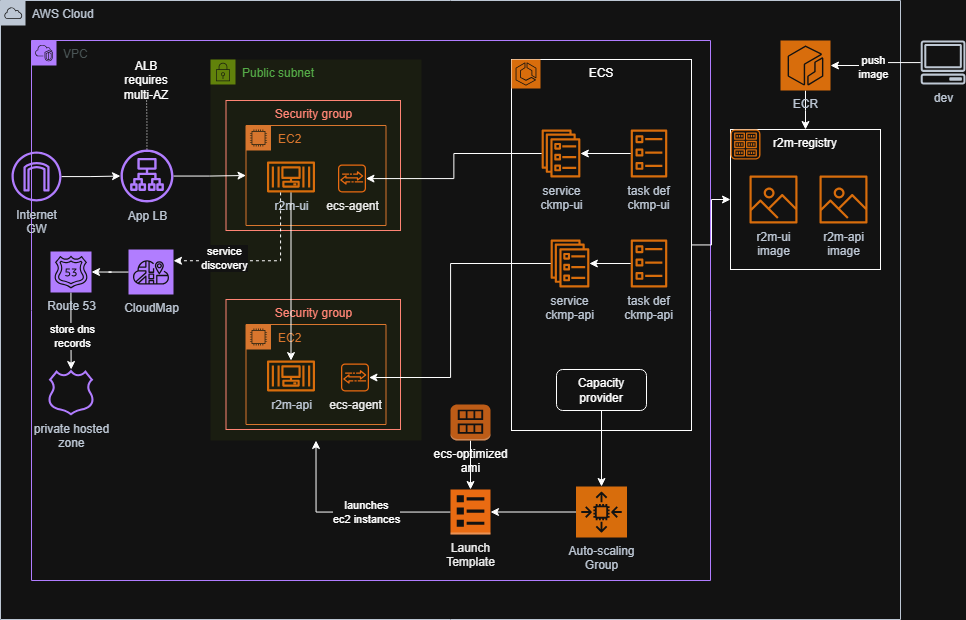

The diagram above was exported from draw.io. Its source (the exported page's mxGraphModel, read from the mxfile embedded in the PNG):
<mxGraphModel dx="1425" dy="1364" grid="1" gridSize="10" guides="1" tooltips="1" connect="1" arrows="1" fold="1" page="1" pageScale="1" pageWidth="850" pageHeight="1100" math="0" shadow="0">
  <root>
    <mxCell id="0" />
    <mxCell id="1" parent="0" />
    <mxCell id="2" value="AWS Cloud" style="points=[[0,0],[0.25,0],[0.5,0],[0.75,0],[1,0],[1,0.25],[1,0.5],[1,0.75],[1,1],[0.75,1],[0.5,1],[0.25,1],[0,1],[0,0.75],[0,0.5],[0,0.25]];outlineConnect=0;gradientColor=none;html=1;whiteSpace=wrap;fontSize=12;fontStyle=0;container=1;pointerEvents=0;collapsible=0;recursiveResize=0;shape=mxgraph.aws4.group;grIcon=mxgraph.aws4.group_aws_cloud;strokeColor=#232F3E;fillColor=none;verticalAlign=top;align=left;spacingLeft=30;fontColor=#232F3E;dashed=0;" vertex="1" parent="1">
      <mxGeometry x="70" y="1071" width="900" height="619" as="geometry" />
    </mxCell>
    <mxCell id="3" value="VPC" style="points=[[0,0],[0.25,0],[0.5,0],[0.75,0],[1,0],[1,0.25],[1,0.5],[1,0.75],[1,1],[0.75,1],[0.5,1],[0.25,1],[0,1],[0,0.75],[0,0.5],[0,0.25]];outlineConnect=0;gradientColor=none;html=1;whiteSpace=wrap;fontSize=12;fontStyle=0;container=1;pointerEvents=0;collapsible=0;recursiveResize=0;shape=mxgraph.aws4.group;grIcon=mxgraph.aws4.group_vpc2;strokeColor=#8C4FFF;fillColor=none;verticalAlign=top;align=left;spacingLeft=30;fontColor=#AAB7B8;dashed=0;" vertex="1" parent="2">
      <mxGeometry x="31" y="40" width="679" height="540" as="geometry" />
    </mxCell>
    <mxCell id="4" value="Public subnet" style="points=[[0,0],[0.25,0],[0.5,0],[0.75,0],[1,0],[1,0.25],[1,0.5],[1,0.75],[1,1],[0.75,1],[0.5,1],[0.25,1],[0,1],[0,0.75],[0,0.5],[0,0.25]];outlineConnect=0;gradientColor=none;html=1;whiteSpace=wrap;fontSize=12;fontStyle=0;container=1;pointerEvents=0;collapsible=0;recursiveResize=0;shape=mxgraph.aws4.group;grIcon=mxgraph.aws4.group_security_group;grStroke=0;strokeColor=#7AA116;fillColor=#F2F6E8;verticalAlign=top;align=left;spacingLeft=30;fontColor=#248814;dashed=0;" vertex="1" parent="3">
      <mxGeometry x="179" y="19" width="211" height="381" as="geometry" />
    </mxCell>
    <mxCell id="5" value="Security group" style="fillColor=none;strokeColor=#DD3522;verticalAlign=top;fontStyle=0;fontColor=#DD3522;whiteSpace=wrap;html=1;container=1;recursiveResize=0;" vertex="1" parent="4">
      <mxGeometry x="15.5" y="41" width="174.5" height="130" as="geometry">
        <mxRectangle x="15.5" y="41" width="120" height="30" as="alternateBounds" />
      </mxGeometry>
    </mxCell>
    <mxCell id="6" value="EC2" style="points=[[0,0],[0.25,0],[0.5,0],[0.75,0],[1,0],[1,0.25],[1,0.5],[1,0.75],[1,1],[0.75,1],[0.5,1],[0.25,1],[0,1],[0,0.75],[0,0.5],[0,0.25]];outlineConnect=0;gradientColor=none;html=1;whiteSpace=wrap;fontSize=12;fontStyle=0;container=1;pointerEvents=0;collapsible=0;recursiveResize=0;shape=mxgraph.aws4.group;grIcon=mxgraph.aws4.group_ec2_instance_contents;strokeColor=#D86613;fillColor=none;verticalAlign=top;align=left;spacingLeft=30;fontColor=#D86613;dashed=0;" vertex="1" parent="5">
      <mxGeometry x="20" y="25" width="140" height="100" as="geometry" />
    </mxCell>
    <mxCell id="7" value="r2m-ui" style="sketch=0;outlineConnect=0;fontColor=#232F3E;gradientColor=none;fillColor=#ED7100;strokeColor=none;dashed=0;verticalLabelPosition=bottom;verticalAlign=top;align=center;html=1;fontSize=12;fontStyle=0;aspect=fixed;pointerEvents=1;shape=mxgraph.aws4.container_3;" vertex="1" parent="6">
      <mxGeometry x="21" y="36" width="48" height="31" as="geometry" />
    </mxCell>
    <mxCell id="8" value="ecs-agent" style="sketch=0;outlineConnect=0;fontColor=#000000;fillColor=#fa6800;strokeColor=#C73500;dashed=0;verticalLabelPosition=bottom;verticalAlign=top;align=center;html=1;fontSize=12;fontStyle=0;aspect=fixed;shape=mxgraph.aws4.agent2;" vertex="1" parent="5">
      <mxGeometry x="112" y="64" width="28" height="28" as="geometry" />
    </mxCell>
    <mxCell id="9" value="Security group" style="fillColor=none;strokeColor=#DD3522;verticalAlign=top;fontStyle=0;fontColor=#DD3522;whiteSpace=wrap;html=1;container=1;recursiveResize=0;" vertex="1" parent="4">
      <mxGeometry x="15.5" y="240" width="174.5" height="130" as="geometry" />
    </mxCell>
    <mxCell id="10" value="EC2" style="points=[[0,0],[0.25,0],[0.5,0],[0.75,0],[1,0],[1,0.25],[1,0.5],[1,0.75],[1,1],[0.75,1],[0.5,1],[0.25,1],[0,1],[0,0.75],[0,0.5],[0,0.25]];outlineConnect=0;gradientColor=none;html=1;whiteSpace=wrap;fontSize=12;fontStyle=0;container=1;pointerEvents=0;collapsible=0;recursiveResize=0;shape=mxgraph.aws4.group;grIcon=mxgraph.aws4.group_ec2_instance_contents;strokeColor=#D86613;fillColor=none;verticalAlign=top;align=left;spacingLeft=30;fontColor=#D86613;dashed=0;" vertex="1" parent="9">
      <mxGeometry x="20" y="25" width="140" height="100" as="geometry" />
    </mxCell>
    <mxCell id="11" value="r2m-api" style="sketch=0;outlineConnect=0;fontColor=#232F3E;gradientColor=none;fillColor=#ED7100;strokeColor=none;dashed=0;verticalLabelPosition=bottom;verticalAlign=top;align=center;html=1;fontSize=12;fontStyle=0;aspect=fixed;pointerEvents=1;shape=mxgraph.aws4.container_3;" vertex="1" parent="10">
      <mxGeometry x="21" y="36" width="48" height="31" as="geometry" />
    </mxCell>
    <mxCell id="12" value="ecs-agent" style="sketch=0;outlineConnect=0;fontColor=#000000;fillColor=#fa6800;strokeColor=#C73500;dashed=0;verticalLabelPosition=bottom;verticalAlign=top;align=center;html=1;fontSize=12;fontStyle=0;aspect=fixed;shape=mxgraph.aws4.agent2;" vertex="1" parent="9">
      <mxGeometry x="115" y="64" width="28" height="28" as="geometry" />
    </mxCell>
    <mxCell id="13" style="edgeStyle=orthogonalEdgeStyle;rounded=0;orthogonalLoop=1;jettySize=auto;html=1;" edge="1" parent="4" source="7" target="11">
      <mxGeometry relative="1" as="geometry" />
    </mxCell>
    <mxCell id="14" style="edgeStyle=orthogonalEdgeStyle;rounded=0;orthogonalLoop=1;jettySize=auto;html=1;entryX=0;entryY=0.5;entryDx=0;entryDy=0;" edge="1" parent="3" source="16" target="6">
      <mxGeometry relative="1" as="geometry" />
    </mxCell>
    <mxCell id="15" style="edgeStyle=orthogonalEdgeStyle;rounded=0;orthogonalLoop=1;jettySize=auto;html=1;entryX=0.5;entryY=1;entryDx=0;entryDy=0;dashed=1;dashPattern=1 2;endArrow=none;startFill=0;" edge="1" parent="3" source="16" target="46">
      <mxGeometry relative="1" as="geometry" />
    </mxCell>
    <mxCell id="16" value="App LB" style="sketch=0;outlineConnect=0;fontColor=#232F3E;gradientColor=none;fillColor=#8C4FFF;strokeColor=none;dashed=0;verticalLabelPosition=bottom;verticalAlign=top;align=center;html=1;fontSize=12;fontStyle=0;aspect=fixed;pointerEvents=1;shape=mxgraph.aws4.application_load_balancer;" vertex="1" parent="3">
      <mxGeometry x="89" y="109" width="53" height="53" as="geometry" />
    </mxCell>
    <mxCell id="17" value="ECS" style="rounded=0;whiteSpace=wrap;html=1;verticalAlign=top;container=1;recursiveResize=0;" vertex="1" parent="3">
      <mxGeometry x="480" y="19" width="180" height="371" as="geometry" />
    </mxCell>
    <mxCell id="18" value="" style="sketch=0;points=[[0,0,0],[0.25,0,0],[0.5,0,0],[0.75,0,0],[1,0,0],[0,1,0],[0.25,1,0],[0.5,1,0],[0.75,1,0],[1,1,0],[0,0.25,0],[0,0.5,0],[0,0.75,0],[1,0.25,0],[1,0.5,0],[1,0.75,0]];outlineConnect=0;fontColor=#232F3E;fillColor=#ED7100;strokeColor=#ffffff;dashed=0;verticalLabelPosition=bottom;verticalAlign=top;align=center;html=1;fontSize=12;fontStyle=0;aspect=fixed;shape=mxgraph.aws4.resourceIcon;resIcon=mxgraph.aws4.ecs;" vertex="1" parent="17">
      <mxGeometry width="29" height="29" as="geometry" />
    </mxCell>
    <mxCell id="19" style="edgeStyle=orthogonalEdgeStyle;rounded=0;orthogonalLoop=1;jettySize=auto;html=1;" edge="1" parent="17" source="20" target="24">
      <mxGeometry relative="1" as="geometry" />
    </mxCell>
    <mxCell id="20" value="task def&lt;div&gt;ckmp-ui&lt;/div&gt;" style="sketch=0;outlineConnect=0;fontColor=#232F3E;gradientColor=none;fillColor=#ED7100;strokeColor=none;dashed=0;verticalLabelPosition=bottom;verticalAlign=top;align=center;html=1;fontSize=12;fontStyle=0;aspect=fixed;pointerEvents=1;shape=mxgraph.aws4.ecs_task;" vertex="1" parent="17">
      <mxGeometry x="119" y="70" width="37" height="48" as="geometry" />
    </mxCell>
    <mxCell id="21" style="edgeStyle=orthogonalEdgeStyle;rounded=0;orthogonalLoop=1;jettySize=auto;html=1;" edge="1" parent="17" source="22" target="23">
      <mxGeometry relative="1" as="geometry" />
    </mxCell>
    <mxCell id="22" value="task def&lt;div&gt;ckmp-api&lt;/div&gt;" style="sketch=0;outlineConnect=0;fontColor=#232F3E;gradientColor=none;fillColor=#ED7100;strokeColor=none;dashed=0;verticalLabelPosition=bottom;verticalAlign=top;align=center;html=1;fontSize=12;fontStyle=0;aspect=fixed;pointerEvents=1;shape=mxgraph.aws4.ecs_task;" vertex="1" parent="17">
      <mxGeometry x="119" y="180" width="37" height="48" as="geometry" />
    </mxCell>
    <mxCell id="23" value="service&lt;div&gt;ckmp-api&lt;/div&gt;" style="sketch=0;outlineConnect=0;fontColor=#232F3E;gradientColor=none;fillColor=#ED7100;strokeColor=none;dashed=0;verticalLabelPosition=bottom;verticalAlign=top;align=center;html=1;fontSize=12;fontStyle=0;aspect=fixed;pointerEvents=1;shape=mxgraph.aws4.ecs_service;" vertex="1" parent="17">
      <mxGeometry x="39" y="180" width="39" height="48" as="geometry" />
    </mxCell>
    <mxCell id="24" value="service&lt;div&gt;ckmp-ui&lt;/div&gt;" style="sketch=0;outlineConnect=0;fontColor=#232F3E;gradientColor=none;fillColor=#ED7100;strokeColor=none;dashed=0;verticalLabelPosition=bottom;verticalAlign=top;align=center;html=1;fontSize=12;fontStyle=0;aspect=fixed;pointerEvents=1;shape=mxgraph.aws4.ecs_service;" vertex="1" parent="17">
      <mxGeometry x="30" y="70" width="39" height="48" as="geometry" />
    </mxCell>
    <mxCell id="25" value="Capacity provider" style="rounded=1;whiteSpace=wrap;html=1;" vertex="1" parent="17">
      <mxGeometry x="45" y="310" width="90" height="41" as="geometry" />
    </mxCell>
    <mxCell id="26" value="Auto-scaling&lt;div&gt;Group&lt;/div&gt;" style="sketch=0;points=[[0,0,0],[0.25,0,0],[0.5,0,0],[0.75,0,0],[1,0,0],[0,1,0],[0.25,1,0],[0.5,1,0],[0.75,1,0],[1,1,0],[0,0.25,0],[0,0.5,0],[0,0.75,0],[1,0.25,0],[1,0.5,0],[1,0.75,0]];outlineConnect=0;fontColor=#232F3E;fillColor=#ED7100;strokeColor=#ffffff;dashed=0;verticalLabelPosition=bottom;verticalAlign=top;align=center;html=1;fontSize=12;fontStyle=0;aspect=fixed;shape=mxgraph.aws4.resourceIcon;resIcon=mxgraph.aws4.auto_scaling2;" vertex="1" parent="3">
      <mxGeometry x="544.5" y="446" width="51" height="51" as="geometry" />
    </mxCell>
    <mxCell id="27" style="edgeStyle=orthogonalEdgeStyle;rounded=0;orthogonalLoop=1;jettySize=auto;html=1;entryX=0.5;entryY=1;entryDx=0;entryDy=0;" edge="1" parent="3" source="29" target="4">
      <mxGeometry relative="1" as="geometry" />
    </mxCell>
    <mxCell id="28" value="launches&lt;div&gt;ec2 instances&lt;/div&gt;" style="edgeLabel;html=1;align=center;verticalAlign=middle;resizable=0;points=[];" vertex="1" connectable="0" parent="27">
      <mxGeometry x="-0.0089" y="-2" relative="1" as="geometry">
        <mxPoint x="17" y="2" as="offset" />
      </mxGeometry>
    </mxCell>
    <mxCell id="29" value="Launch&lt;div&gt;Template&lt;/div&gt;" style="outlineConnect=0;dashed=0;verticalLabelPosition=bottom;verticalAlign=top;align=center;html=1;shape=mxgraph.aws3.template;fillColor=#fa6800;fontColor=#000000;strokeColor=#C73500;" vertex="1" parent="3">
      <mxGeometry x="419" y="449" width="40" height="45" as="geometry" />
    </mxCell>
    <mxCell id="30" style="edgeStyle=orthogonalEdgeStyle;rounded=0;orthogonalLoop=1;jettySize=auto;html=1;" edge="1" parent="3" source="25" target="26">
      <mxGeometry relative="1" as="geometry" />
    </mxCell>
    <mxCell id="31" style="edgeStyle=orthogonalEdgeStyle;rounded=0;orthogonalLoop=1;jettySize=auto;html=1;entryX=1;entryY=0.5;entryDx=0;entryDy=0;entryPerimeter=0;" edge="1" parent="3" source="26" target="29">
      <mxGeometry relative="1" as="geometry" />
    </mxCell>
    <mxCell id="32" style="edgeStyle=orthogonalEdgeStyle;rounded=0;orthogonalLoop=1;jettySize=auto;html=1;" edge="1" parent="3" source="33" target="29">
      <mxGeometry relative="1" as="geometry" />
    </mxCell>
    <mxCell id="33" value="ecs-optimized&lt;div&gt;ami&lt;/div&gt;" style="outlineConnect=0;dashed=0;verticalLabelPosition=bottom;verticalAlign=top;align=center;html=1;shape=mxgraph.aws3.ami;fillColor=#F58534;gradientColor=none;" vertex="1" parent="3">
      <mxGeometry x="419" y="364" width="40" height="36" as="geometry" />
    </mxCell>
    <mxCell id="34" style="edgeStyle=orthogonalEdgeStyle;rounded=0;orthogonalLoop=1;jettySize=auto;html=1;" edge="1" parent="3" source="24" target="8">
      <mxGeometry relative="1" as="geometry" />
    </mxCell>
    <mxCell id="35" style="edgeStyle=orthogonalEdgeStyle;rounded=0;orthogonalLoop=1;jettySize=auto;html=1;" edge="1" parent="3" source="23" target="12">
      <mxGeometry relative="1" as="geometry">
        <Array as="points">
          <mxPoint x="419" y="223" />
          <mxPoint x="419" y="337" />
        </Array>
      </mxGeometry>
    </mxCell>
    <mxCell id="36" style="edgeStyle=orthogonalEdgeStyle;rounded=0;orthogonalLoop=1;jettySize=auto;html=1;" edge="1" parent="3" source="37" target="16">
      <mxGeometry relative="1" as="geometry" />
    </mxCell>
    <mxCell id="37" value="Internet&lt;div&gt;GW&lt;/div&gt;" style="sketch=0;outlineConnect=0;fontColor=#232F3E;gradientColor=none;fillColor=#8C4FFF;strokeColor=none;dashed=0;verticalLabelPosition=bottom;verticalAlign=top;align=center;html=1;fontSize=12;fontStyle=0;aspect=fixed;pointerEvents=1;shape=mxgraph.aws4.internet_gateway;" vertex="1" parent="3">
      <mxGeometry x="-20" y="111" width="50" height="50" as="geometry" />
    </mxCell>
    <mxCell id="38" value="CloudMap" style="sketch=0;points=[[0,0,0],[0.25,0,0],[0.5,0,0],[0.75,0,0],[1,0,0],[0,1,0],[0.25,1,0],[0.5,1,0],[0.75,1,0],[1,1,0],[0,0.25,0],[0,0.5,0],[0,0.75,0],[1,0.25,0],[1,0.5,0],[1,0.75,0]];outlineConnect=0;fontColor=#232F3E;fillColor=#8C4FFF;strokeColor=#ffffff;dashed=0;verticalLabelPosition=bottom;verticalAlign=top;align=center;html=1;fontSize=12;fontStyle=0;aspect=fixed;shape=mxgraph.aws4.resourceIcon;resIcon=mxgraph.aws4.cloud_map;" vertex="1" parent="3">
      <mxGeometry x="97" y="209" width="45" height="45" as="geometry" />
    </mxCell>
    <mxCell id="39" style="edgeStyle=orthogonalEdgeStyle;rounded=0;orthogonalLoop=1;jettySize=auto;html=1;" edge="1" parent="3" source="41" target="45">
      <mxGeometry relative="1" as="geometry" />
    </mxCell>
    <mxCell id="40" value="store dns&lt;div&gt;records&lt;/div&gt;" style="edgeLabel;html=1;align=center;verticalAlign=middle;resizable=0;points=[];" vertex="1" connectable="0" parent="39">
      <mxGeometry x="0.1392" relative="1" as="geometry">
        <mxPoint as="offset" />
      </mxGeometry>
    </mxCell>
    <mxCell id="41" value="Route 53" style="sketch=0;points=[[0,0,0],[0.25,0,0],[0.5,0,0],[0.75,0,0],[1,0,0],[0,1,0],[0.25,1,0],[0.5,1,0],[0.75,1,0],[1,1,0],[0,0.25,0],[0,0.5,0],[0,0.75,0],[1,0.25,0],[1,0.5,0],[1,0.75,0]];outlineConnect=0;fontColor=#232F3E;fillColor=#8C4FFF;strokeColor=#ffffff;dashed=0;verticalLabelPosition=bottom;verticalAlign=top;align=center;html=1;fontSize=12;fontStyle=0;aspect=fixed;shape=mxgraph.aws4.resourceIcon;resIcon=mxgraph.aws4.route_53;" vertex="1" parent="3">
      <mxGeometry x="19" y="211" width="41" height="41" as="geometry" />
    </mxCell>
    <mxCell id="42" style="edgeStyle=orthogonalEdgeStyle;rounded=0;orthogonalLoop=1;jettySize=auto;html=1;entryX=1;entryY=0.5;entryDx=0;entryDy=0;entryPerimeter=0;" edge="1" parent="3" source="38" target="41">
      <mxGeometry relative="1" as="geometry" />
    </mxCell>
    <mxCell id="43" style="edgeStyle=orthogonalEdgeStyle;rounded=0;orthogonalLoop=1;jettySize=auto;html=1;entryX=1;entryY=0.25;entryDx=0;entryDy=0;entryPerimeter=0;dashed=1;" edge="1" parent="3" source="7" target="38">
      <mxGeometry relative="1" as="geometry">
        <Array as="points">
          <mxPoint x="249" y="220" />
        </Array>
      </mxGeometry>
    </mxCell>
    <mxCell id="44" value="service&lt;div&gt;discovery&lt;/div&gt;" style="edgeLabel;html=1;align=center;verticalAlign=middle;resizable=0;points=[];" vertex="1" connectable="0" parent="43">
      <mxGeometry x="0.4292" y="-3" relative="1" as="geometry">
        <mxPoint as="offset" />
      </mxGeometry>
    </mxCell>
    <mxCell id="45" value="private hosted&lt;div&gt;zone&lt;/div&gt;" style="sketch=0;outlineConnect=0;fontColor=#232F3E;gradientColor=none;fillColor=#8C4FFF;strokeColor=none;dashed=0;verticalLabelPosition=bottom;verticalAlign=top;align=center;html=1;fontSize=12;fontStyle=0;aspect=fixed;pointerEvents=1;shape=mxgraph.aws4.hosted_zone;" vertex="1" parent="3">
      <mxGeometry x="16.2" y="329" width="46.6" height="46" as="geometry" />
    </mxCell>
    <mxCell id="46" value="ALB requires multi-AZ" style="text;html=1;align=center;verticalAlign=middle;whiteSpace=wrap;rounded=0;" vertex="1" parent="3">
      <mxGeometry x="85" y="25" width="60" height="30" as="geometry" />
    </mxCell>
    <mxCell id="47" value="r2m-registry" style="rounded=0;whiteSpace=wrap;html=1;container=1;recursiveResize=0;verticalAlign=top;" vertex="1" parent="2">
      <mxGeometry x="730" y="129" width="150" height="140" as="geometry" />
    </mxCell>
    <mxCell id="48" value="r2m-api&lt;div&gt;image&lt;/div&gt;" style="sketch=0;outlineConnect=0;fontColor=#232F3E;gradientColor=none;fillColor=#ED7100;strokeColor=none;dashed=0;verticalLabelPosition=bottom;verticalAlign=top;align=center;html=1;fontSize=12;fontStyle=0;aspect=fixed;pointerEvents=1;shape=mxgraph.aws4.container_registry_image;" vertex="1" parent="47">
      <mxGeometry x="89" y="46" width="48" height="48" as="geometry" />
    </mxCell>
    <mxCell id="49" value="r2m-ui&lt;div&gt;image&lt;/div&gt;" style="sketch=0;outlineConnect=0;fontColor=#232F3E;gradientColor=none;fillColor=#ED7100;strokeColor=none;dashed=0;verticalLabelPosition=bottom;verticalAlign=top;align=center;html=1;fontSize=12;fontStyle=0;aspect=fixed;pointerEvents=1;shape=mxgraph.aws4.container_registry_image;" vertex="1" parent="47">
      <mxGeometry x="19" y="46" width="48" height="48" as="geometry" />
    </mxCell>
    <mxCell id="50" value="" style="sketch=0;outlineConnect=0;fontColor=#232F3E;gradientColor=none;fillColor=#ED7100;strokeColor=none;dashed=0;verticalLabelPosition=bottom;verticalAlign=top;align=center;html=1;fontSize=12;fontStyle=0;aspect=fixed;pointerEvents=1;shape=mxgraph.aws4.registry;" vertex="1" parent="47">
      <mxGeometry width="30" height="30" as="geometry" />
    </mxCell>
    <mxCell id="51" style="edgeStyle=orthogonalEdgeStyle;rounded=0;orthogonalLoop=1;jettySize=auto;html=1;entryX=0;entryY=0.5;entryDx=0;entryDy=0;" edge="1" parent="2" source="17" target="47">
      <mxGeometry relative="1" as="geometry" />
    </mxCell>
    <mxCell id="52" style="edgeStyle=orthogonalEdgeStyle;rounded=0;orthogonalLoop=1;jettySize=auto;html=1;" edge="1" parent="2" source="53" target="47">
      <mxGeometry relative="1" as="geometry" />
    </mxCell>
    <mxCell id="53" value="ECR" style="sketch=0;points=[[0,0,0],[0.25,0,0],[0.5,0,0],[0.75,0,0],[1,0,0],[0,1,0],[0.25,1,0],[0.5,1,0],[0.75,1,0],[1,1,0],[0,0.25,0],[0,0.5,0],[0,0.75,0],[1,0.25,0],[1,0.5,0],[1,0.75,0]];outlineConnect=0;fontColor=#232F3E;fillColor=#ED7100;strokeColor=#ffffff;dashed=0;verticalLabelPosition=bottom;verticalAlign=top;align=center;html=1;fontSize=12;fontStyle=0;aspect=fixed;shape=mxgraph.aws4.resourceIcon;resIcon=mxgraph.aws4.ecr;" vertex="1" parent="2">
      <mxGeometry x="780" y="40" width="50" height="50" as="geometry" />
    </mxCell>
    <mxCell id="54" value="dev" style="sketch=0;outlineConnect=0;fontColor=#232F3E;gradientColor=none;fillColor=#232F3D;strokeColor=none;dashed=0;verticalLabelPosition=bottom;verticalAlign=top;align=center;html=1;fontSize=12;fontStyle=0;aspect=fixed;pointerEvents=1;shape=mxgraph.aws4.client;" vertex="1" parent="1">
      <mxGeometry x="989.9999999999999" y="1111" width="45.16" height="44" as="geometry" />
    </mxCell>
    <mxCell id="55" style="edgeStyle=orthogonalEdgeStyle;rounded=0;orthogonalLoop=1;jettySize=auto;html=1;entryX=1;entryY=0.5;entryDx=0;entryDy=0;entryPerimeter=0;" edge="1" source="54" target="53" parent="1">
      <mxGeometry relative="1" as="geometry" />
    </mxCell>
    <mxCell id="56" value="push&lt;div&gt;image&lt;/div&gt;" style="edgeLabel;html=1;align=center;verticalAlign=middle;resizable=0;points=[];" connectable="0" vertex="1" parent="55">
      <mxGeometry x="0.0893" y="1" relative="1" as="geometry">
        <mxPoint as="offset" />
      </mxGeometry>
    </mxCell>
  </root>
</mxGraphModel>